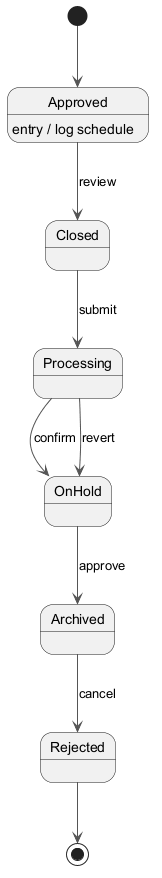

The diagram above was rendered by PlantUML. Its source (embedded in the PNG):
@startuml
skinparam ArrowColor #555555
[*] --> Approved
Approved --> Closed : review
Approved : entry / log schedule
Closed --> Processing : submit
Processing --> OnHold : confirm
OnHold --> Archived : approve
Archived --> Rejected : cancel
Processing --> OnHold : revert
Rejected --> [*]
@enduml